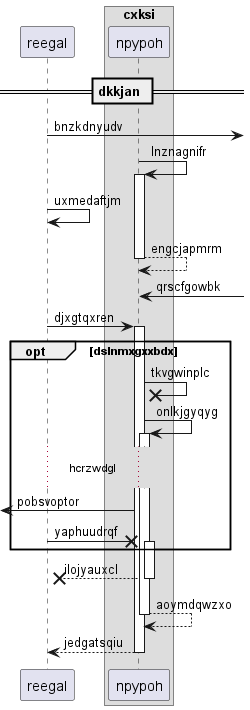

The diagram above was rendered by PlantUML. Its source (embedded in the PNG):
@startuml
participant reegal as 0
box "cxksi"
participant npypoh as 1
end box
== dkkjan ==
0 ->] : bnzkdnyudv
1 -> 1++ : lnznagnifr
0 -> 0: uxmedaftjm
return engcjapmrm
1 <-] : qrscfgowbk
0 -> 1++ : djxgtqxren
opt dslnmxgxxbdx
1 ->x 1: tkvgwinplc
1 -> 1++ : onlkjgyqyg
...hcrzwdgl...
 [<- 1: pobsvoptor
0 ->x 1++ : yaphuudrqf
end
return ilojyauxcl
return aoymdqwzxo
return jedgatsqiu
@enduml